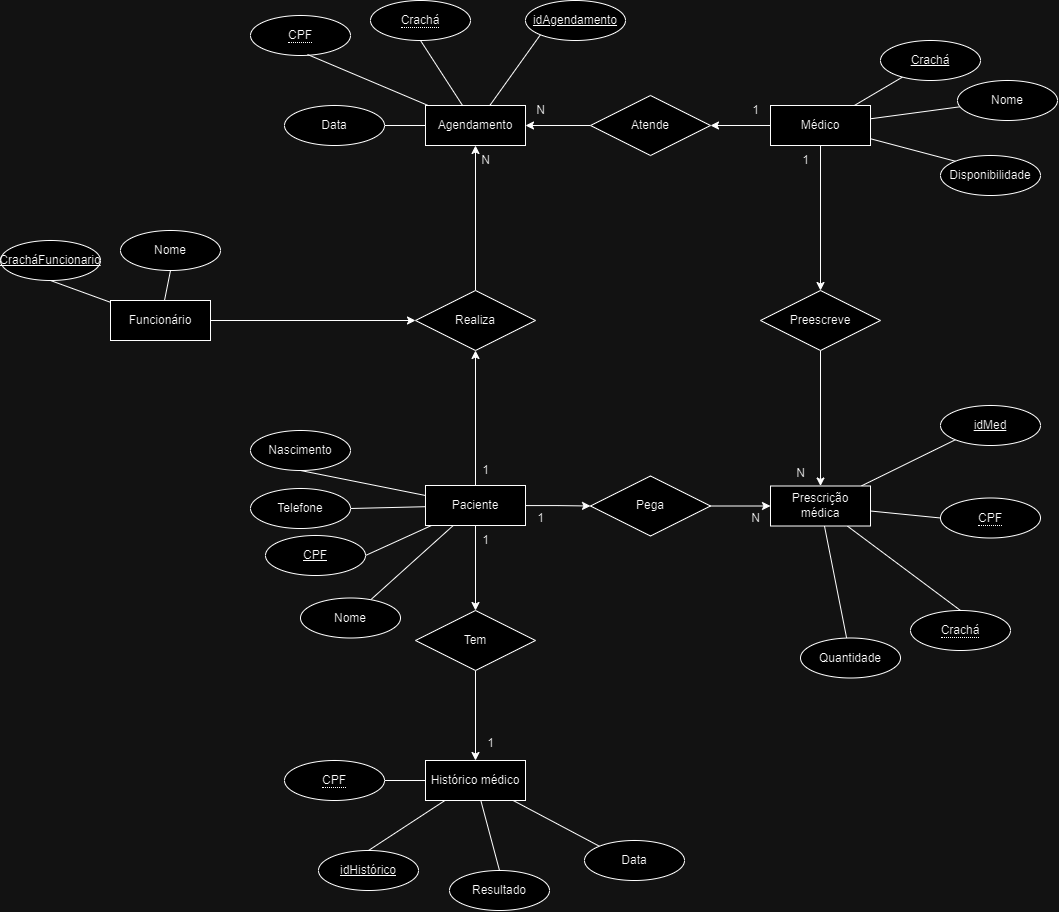

The diagram above was exported from draw.io. Its source (the exported page's mxGraphModel, read from the mxfile embedded in the PNG):
<mxGraphModel dx="2970" dy="1174" grid="1" gridSize="10" guides="1" tooltips="1" connect="1" arrows="1" fold="1" page="1" pageScale="1" pageWidth="827" pageHeight="1169" math="0" shadow="0">
  <root>
    <mxCell id="0" />
    <mxCell id="1" parent="0" />
    <mxCell id="3Z5NbrGMnALxc5nhKosR-54" style="rounded=0;orthogonalLoop=1;jettySize=auto;html=1;entryX=1;entryY=0.5;entryDx=0;entryDy=0;endArrow=none;endFill=0;" edge="1" parent="1" source="3Z5NbrGMnALxc5nhKosR-2" target="3Z5NbrGMnALxc5nhKosR-34">
      <mxGeometry relative="1" as="geometry" />
    </mxCell>
    <mxCell id="3Z5NbrGMnALxc5nhKosR-56" style="rounded=0;orthogonalLoop=1;jettySize=auto;html=1;entryX=0.5;entryY=1;entryDx=0;entryDy=0;endArrow=none;endFill=0;" edge="1" parent="1" source="3Z5NbrGMnALxc5nhKosR-2" target="3Z5NbrGMnALxc5nhKosR-32">
      <mxGeometry relative="1" as="geometry" />
    </mxCell>
    <mxCell id="3Z5NbrGMnALxc5nhKosR-57" style="rounded=0;orthogonalLoop=1;jettySize=auto;html=1;entryX=0;entryY=1;entryDx=0;entryDy=0;endArrow=none;endFill=0;" edge="1" parent="1" source="3Z5NbrGMnALxc5nhKosR-2" target="3Z5NbrGMnALxc5nhKosR-35">
      <mxGeometry relative="1" as="geometry" />
    </mxCell>
    <mxCell id="3Z5NbrGMnALxc5nhKosR-2" value="Agendamento" style="whiteSpace=wrap;html=1;align=center;" vertex="1" parent="1">
      <mxGeometry x="195" y="115" width="100" height="40" as="geometry" />
    </mxCell>
    <mxCell id="3Z5NbrGMnALxc5nhKosR-49" style="rounded=0;orthogonalLoop=1;jettySize=auto;html=1;entryX=1;entryY=0.5;entryDx=0;entryDy=0;endArrow=none;endFill=0;" edge="1" parent="1" source="3Z5NbrGMnALxc5nhKosR-3" target="3Z5NbrGMnALxc5nhKosR-19">
      <mxGeometry relative="1" as="geometry" />
    </mxCell>
    <mxCell id="3Z5NbrGMnALxc5nhKosR-50" style="rounded=0;orthogonalLoop=1;jettySize=auto;html=1;entryX=0;entryY=0;entryDx=0;entryDy=0;endArrow=none;endFill=0;" edge="1" parent="1" source="3Z5NbrGMnALxc5nhKosR-3" target="3Z5NbrGMnALxc5nhKosR-22">
      <mxGeometry relative="1" as="geometry" />
    </mxCell>
    <mxCell id="3Z5NbrGMnALxc5nhKosR-51" style="rounded=0;orthogonalLoop=1;jettySize=auto;html=1;entryX=0.5;entryY=0;entryDx=0;entryDy=0;endArrow=none;endFill=0;" edge="1" parent="1" source="3Z5NbrGMnALxc5nhKosR-3" target="3Z5NbrGMnALxc5nhKosR-24">
      <mxGeometry relative="1" as="geometry" />
    </mxCell>
    <mxCell id="3Z5NbrGMnALxc5nhKosR-52" style="rounded=0;orthogonalLoop=1;jettySize=auto;html=1;entryX=0.5;entryY=0;entryDx=0;entryDy=0;endArrow=none;endFill=0;" edge="1" parent="1" source="3Z5NbrGMnALxc5nhKosR-3" target="3Z5NbrGMnALxc5nhKosR-37">
      <mxGeometry relative="1" as="geometry" />
    </mxCell>
    <mxCell id="3Z5NbrGMnALxc5nhKosR-3" value="Histórico médico" style="whiteSpace=wrap;html=1;align=center;" vertex="1" parent="1">
      <mxGeometry x="195" y="770" width="100" height="40" as="geometry" />
    </mxCell>
    <mxCell id="3Z5NbrGMnALxc5nhKosR-45" style="rounded=0;orthogonalLoop=1;jettySize=auto;html=1;entryX=0;entryY=1;entryDx=0;entryDy=0;endArrow=none;endFill=0;" edge="1" parent="1" source="3Z5NbrGMnALxc5nhKosR-4" target="3Z5NbrGMnALxc5nhKosR-36">
      <mxGeometry relative="1" as="geometry" />
    </mxCell>
    <mxCell id="3Z5NbrGMnALxc5nhKosR-46" style="rounded=0;orthogonalLoop=1;jettySize=auto;html=1;endArrow=none;endFill=0;" edge="1" parent="1" source="3Z5NbrGMnALxc5nhKosR-4" target="3Z5NbrGMnALxc5nhKosR-27">
      <mxGeometry relative="1" as="geometry" />
    </mxCell>
    <mxCell id="3Z5NbrGMnALxc5nhKosR-47" style="rounded=0;orthogonalLoop=1;jettySize=auto;html=1;endArrow=none;endFill=0;entryX=0.5;entryY=0;entryDx=0;entryDy=0;" edge="1" parent="1" source="3Z5NbrGMnALxc5nhKosR-4" target="3Z5NbrGMnALxc5nhKosR-93">
      <mxGeometry relative="1" as="geometry">
        <mxPoint x="709.1416169835079" y="619.3234090856283" as="targetPoint" />
      </mxGeometry>
    </mxCell>
    <mxCell id="3Z5NbrGMnALxc5nhKosR-48" style="rounded=0;orthogonalLoop=1;jettySize=auto;html=1;entryX=0;entryY=0.5;entryDx=0;entryDy=0;endArrow=none;endFill=0;" edge="1" parent="1" source="3Z5NbrGMnALxc5nhKosR-4" target="3Z5NbrGMnALxc5nhKosR-28">
      <mxGeometry relative="1" as="geometry" />
    </mxCell>
    <mxCell id="3Z5NbrGMnALxc5nhKosR-4" value="Prescrição médica" style="whiteSpace=wrap;html=1;align=center;" vertex="1" parent="1">
      <mxGeometry x="540" y="495.5" width="100" height="40" as="geometry" />
    </mxCell>
    <mxCell id="3Z5NbrGMnALxc5nhKosR-6" style="rounded=0;orthogonalLoop=1;jettySize=auto;html=1;endArrow=none;endFill=0;" edge="1" parent="1" source="3Z5NbrGMnALxc5nhKosR-5" target="3Z5NbrGMnALxc5nhKosR-8">
      <mxGeometry relative="1" as="geometry">
        <mxPoint x="760" y="130" as="targetPoint" />
      </mxGeometry>
    </mxCell>
    <mxCell id="3Z5NbrGMnALxc5nhKosR-9" style="rounded=0;orthogonalLoop=1;jettySize=auto;html=1;endArrow=none;endFill=0;" edge="1" parent="1" source="3Z5NbrGMnALxc5nhKosR-5" target="3Z5NbrGMnALxc5nhKosR-10">
      <mxGeometry relative="1" as="geometry">
        <mxPoint x="750" y="210" as="targetPoint" />
      </mxGeometry>
    </mxCell>
    <mxCell id="3Z5NbrGMnALxc5nhKosR-13" style="rounded=0;orthogonalLoop=1;jettySize=auto;html=1;entryX=0;entryY=0;entryDx=0;entryDy=0;endArrow=none;endFill=0;" edge="1" parent="1" source="3Z5NbrGMnALxc5nhKosR-5" target="3Z5NbrGMnALxc5nhKosR-11">
      <mxGeometry relative="1" as="geometry" />
    </mxCell>
    <mxCell id="3Z5NbrGMnALxc5nhKosR-73" style="edgeStyle=orthogonalEdgeStyle;rounded=0;orthogonalLoop=1;jettySize=auto;html=1;entryX=1;entryY=0.5;entryDx=0;entryDy=0;" edge="1" parent="1" source="3Z5NbrGMnALxc5nhKosR-5" target="3Z5NbrGMnALxc5nhKosR-70">
      <mxGeometry relative="1" as="geometry" />
    </mxCell>
    <mxCell id="3Z5NbrGMnALxc5nhKosR-77" style="edgeStyle=orthogonalEdgeStyle;rounded=0;orthogonalLoop=1;jettySize=auto;html=1;entryX=0.5;entryY=0;entryDx=0;entryDy=0;" edge="1" parent="1" source="3Z5NbrGMnALxc5nhKosR-5" target="3Z5NbrGMnALxc5nhKosR-76">
      <mxGeometry relative="1" as="geometry" />
    </mxCell>
    <mxCell id="3Z5NbrGMnALxc5nhKosR-5" value="Médico" style="whiteSpace=wrap;html=1;align=center;" vertex="1" parent="1">
      <mxGeometry x="540" y="115" width="100" height="40" as="geometry" />
    </mxCell>
    <mxCell id="3Z5NbrGMnALxc5nhKosR-8" value="Crachá" style="ellipse;whiteSpace=wrap;html=1;align=center;fontStyle=4;" vertex="1" parent="1">
      <mxGeometry x="650" y="50" width="100" height="40" as="geometry" />
    </mxCell>
    <mxCell id="3Z5NbrGMnALxc5nhKosR-10" value="Nome" style="ellipse;whiteSpace=wrap;html=1;align=center;" vertex="1" parent="1">
      <mxGeometry x="727" y="90" width="100" height="40" as="geometry" />
    </mxCell>
    <mxCell id="3Z5NbrGMnALxc5nhKosR-11" value="Disponibilidade" style="ellipse;whiteSpace=wrap;html=1;align=center;" vertex="1" parent="1">
      <mxGeometry x="710" y="165" width="100" height="40" as="geometry" />
    </mxCell>
    <mxCell id="3Z5NbrGMnALxc5nhKosR-39" style="rounded=0;orthogonalLoop=1;jettySize=auto;html=1;entryX=1;entryY=0.5;entryDx=0;entryDy=0;endArrow=none;endFill=0;" edge="1" parent="1" source="3Z5NbrGMnALxc5nhKosR-12" target="3Z5NbrGMnALxc5nhKosR-18">
      <mxGeometry relative="1" as="geometry" />
    </mxCell>
    <mxCell id="3Z5NbrGMnALxc5nhKosR-40" style="rounded=0;orthogonalLoop=1;jettySize=auto;html=1;endArrow=none;endFill=0;" edge="1" parent="1" source="3Z5NbrGMnALxc5nhKosR-12" target="3Z5NbrGMnALxc5nhKosR-14">
      <mxGeometry relative="1" as="geometry" />
    </mxCell>
    <mxCell id="3Z5NbrGMnALxc5nhKosR-41" style="rounded=0;orthogonalLoop=1;jettySize=auto;html=1;entryX=1;entryY=0.5;entryDx=0;entryDy=0;endArrow=none;endFill=0;" edge="1" parent="1" source="3Z5NbrGMnALxc5nhKosR-12" target="3Z5NbrGMnALxc5nhKosR-15">
      <mxGeometry relative="1" as="geometry" />
    </mxCell>
    <mxCell id="3Z5NbrGMnALxc5nhKosR-42" style="rounded=0;orthogonalLoop=1;jettySize=auto;html=1;entryX=0.5;entryY=1;entryDx=0;entryDy=0;endArrow=none;endFill=0;" edge="1" parent="1" source="3Z5NbrGMnALxc5nhKosR-12" target="3Z5NbrGMnALxc5nhKosR-16">
      <mxGeometry relative="1" as="geometry" />
    </mxCell>
    <mxCell id="3Z5NbrGMnALxc5nhKosR-61" style="edgeStyle=orthogonalEdgeStyle;rounded=0;orthogonalLoop=1;jettySize=auto;html=1;entryX=0.5;entryY=1;entryDx=0;entryDy=0;" edge="1" parent="1" source="3Z5NbrGMnALxc5nhKosR-12" target="3Z5NbrGMnALxc5nhKosR-60">
      <mxGeometry relative="1" as="geometry" />
    </mxCell>
    <mxCell id="3Z5NbrGMnALxc5nhKosR-66" style="edgeStyle=orthogonalEdgeStyle;rounded=0;orthogonalLoop=1;jettySize=auto;html=1;entryX=0.5;entryY=0;entryDx=0;entryDy=0;" edge="1" parent="1" source="3Z5NbrGMnALxc5nhKosR-12" target="3Z5NbrGMnALxc5nhKosR-65">
      <mxGeometry relative="1" as="geometry" />
    </mxCell>
    <mxCell id="3Z5NbrGMnALxc5nhKosR-84" style="edgeStyle=orthogonalEdgeStyle;rounded=0;orthogonalLoop=1;jettySize=auto;html=1;entryX=0;entryY=0.5;entryDx=0;entryDy=0;" edge="1" parent="1" source="3Z5NbrGMnALxc5nhKosR-12" target="3Z5NbrGMnALxc5nhKosR-80">
      <mxGeometry relative="1" as="geometry" />
    </mxCell>
    <mxCell id="3Z5NbrGMnALxc5nhKosR-12" value="Paciente" style="whiteSpace=wrap;html=1;align=center;" vertex="1" parent="1">
      <mxGeometry x="195" y="495" width="100" height="40" as="geometry" />
    </mxCell>
    <mxCell id="3Z5NbrGMnALxc5nhKosR-14" value="Nome" style="ellipse;whiteSpace=wrap;html=1;align=center;" vertex="1" parent="1">
      <mxGeometry x="70" y="607.5" width="100" height="40" as="geometry" />
    </mxCell>
    <mxCell id="3Z5NbrGMnALxc5nhKosR-15" value="Telefone" style="ellipse;whiteSpace=wrap;html=1;align=center;" vertex="1" parent="1">
      <mxGeometry x="20" y="498" width="100" height="40" as="geometry" />
    </mxCell>
    <mxCell id="3Z5NbrGMnALxc5nhKosR-16" value="Nascimento" style="ellipse;whiteSpace=wrap;html=1;align=center;" vertex="1" parent="1">
      <mxGeometry x="20" y="440" width="100" height="40" as="geometry" />
    </mxCell>
    <mxCell id="3Z5NbrGMnALxc5nhKosR-18" value="CPF" style="ellipse;whiteSpace=wrap;html=1;align=center;fontStyle=4;" vertex="1" parent="1">
      <mxGeometry x="35" y="545" width="100" height="40" as="geometry" />
    </mxCell>
    <mxCell id="3Z5NbrGMnALxc5nhKosR-19" value="&lt;span style=&quot;border-bottom: 1px dotted&quot;&gt;CPF&lt;/span&gt;" style="ellipse;whiteSpace=wrap;html=1;align=center;" vertex="1" parent="1">
      <mxGeometry x="54" y="770" width="100" height="40" as="geometry" />
    </mxCell>
    <mxCell id="3Z5NbrGMnALxc5nhKosR-22" value="Data" style="ellipse;whiteSpace=wrap;html=1;align=center;" vertex="1" parent="1">
      <mxGeometry x="354" y="850" width="100" height="40" as="geometry" />
    </mxCell>
    <mxCell id="3Z5NbrGMnALxc5nhKosR-24" value="Resultado" style="ellipse;whiteSpace=wrap;html=1;align=center;" vertex="1" parent="1">
      <mxGeometry x="219" y="880" width="100" height="40" as="geometry" />
    </mxCell>
    <mxCell id="3Z5NbrGMnALxc5nhKosR-27" value="Quantidade" style="ellipse;whiteSpace=wrap;html=1;align=center;" vertex="1" parent="1">
      <mxGeometry x="570" y="647.5" width="100" height="40" as="geometry" />
    </mxCell>
    <mxCell id="3Z5NbrGMnALxc5nhKosR-28" value="&lt;span style=&quot;border-bottom: 1px dotted&quot;&gt;CPF&lt;/span&gt;" style="ellipse;whiteSpace=wrap;html=1;align=center;" vertex="1" parent="1">
      <mxGeometry x="710" y="507.5" width="100" height="40" as="geometry" />
    </mxCell>
    <mxCell id="3Z5NbrGMnALxc5nhKosR-31" value="&lt;span style=&quot;border-bottom: 1px dotted&quot;&gt;CPF&lt;/span&gt;" style="ellipse;whiteSpace=wrap;html=1;align=center;" vertex="1" parent="1">
      <mxGeometry x="20" y="25" width="100" height="40" as="geometry" />
    </mxCell>
    <mxCell id="3Z5NbrGMnALxc5nhKosR-32" value="&lt;span style=&quot;border-bottom: 1px dotted&quot;&gt;Crachá&lt;/span&gt;" style="ellipse;whiteSpace=wrap;html=1;align=center;" vertex="1" parent="1">
      <mxGeometry x="140" y="10" width="100" height="40" as="geometry" />
    </mxCell>
    <mxCell id="3Z5NbrGMnALxc5nhKosR-34" value="Data" style="ellipse;whiteSpace=wrap;html=1;align=center;" vertex="1" parent="1">
      <mxGeometry x="54" y="115" width="100" height="40" as="geometry" />
    </mxCell>
    <mxCell id="3Z5NbrGMnALxc5nhKosR-35" value="idAgendamento" style="ellipse;whiteSpace=wrap;html=1;align=center;fontStyle=4;" vertex="1" parent="1">
      <mxGeometry x="295" y="10" width="100" height="40" as="geometry" />
    </mxCell>
    <mxCell id="3Z5NbrGMnALxc5nhKosR-36" value="idMed" style="ellipse;whiteSpace=wrap;html=1;align=center;fontStyle=4;" vertex="1" parent="1">
      <mxGeometry x="710" y="415" width="100" height="40" as="geometry" />
    </mxCell>
    <mxCell id="3Z5NbrGMnALxc5nhKosR-37" value="idHistórico" style="ellipse;whiteSpace=wrap;html=1;align=center;fontStyle=4;" vertex="1" parent="1">
      <mxGeometry x="88" y="860" width="100" height="40" as="geometry" />
    </mxCell>
    <mxCell id="3Z5NbrGMnALxc5nhKosR-55" style="rounded=0;orthogonalLoop=1;jettySize=auto;html=1;entryX=0.57;entryY=0.975;entryDx=0;entryDy=0;entryPerimeter=0;endArrow=none;endFill=0;" edge="1" parent="1" source="3Z5NbrGMnALxc5nhKosR-2" target="3Z5NbrGMnALxc5nhKosR-31">
      <mxGeometry relative="1" as="geometry" />
    </mxCell>
    <mxCell id="3Z5NbrGMnALxc5nhKosR-62" style="edgeStyle=orthogonalEdgeStyle;rounded=0;orthogonalLoop=1;jettySize=auto;html=1;entryX=0.5;entryY=1;entryDx=0;entryDy=0;" edge="1" parent="1" source="3Z5NbrGMnALxc5nhKosR-60" target="3Z5NbrGMnALxc5nhKosR-2">
      <mxGeometry relative="1" as="geometry" />
    </mxCell>
    <mxCell id="3Z5NbrGMnALxc5nhKosR-60" value="Realiza" style="shape=rhombus;perimeter=rhombusPerimeter;whiteSpace=wrap;html=1;align=center;" vertex="1" parent="1">
      <mxGeometry x="185" y="300" width="120" height="60" as="geometry" />
    </mxCell>
    <mxCell id="3Z5NbrGMnALxc5nhKosR-67" style="edgeStyle=orthogonalEdgeStyle;rounded=0;orthogonalLoop=1;jettySize=auto;html=1;entryX=0.5;entryY=0;entryDx=0;entryDy=0;" edge="1" parent="1" source="3Z5NbrGMnALxc5nhKosR-65" target="3Z5NbrGMnALxc5nhKosR-3">
      <mxGeometry relative="1" as="geometry" />
    </mxCell>
    <mxCell id="3Z5NbrGMnALxc5nhKosR-65" value="Tem" style="shape=rhombus;perimeter=rhombusPerimeter;whiteSpace=wrap;html=1;align=center;" vertex="1" parent="1">
      <mxGeometry x="185" y="620" width="120" height="60" as="geometry" />
    </mxCell>
    <mxCell id="3Z5NbrGMnALxc5nhKosR-74" style="edgeStyle=orthogonalEdgeStyle;rounded=0;orthogonalLoop=1;jettySize=auto;html=1;entryX=1;entryY=0.5;entryDx=0;entryDy=0;" edge="1" parent="1" source="3Z5NbrGMnALxc5nhKosR-70" target="3Z5NbrGMnALxc5nhKosR-2">
      <mxGeometry relative="1" as="geometry" />
    </mxCell>
    <mxCell id="3Z5NbrGMnALxc5nhKosR-70" value="Atende" style="shape=rhombus;perimeter=rhombusPerimeter;whiteSpace=wrap;html=1;align=center;" vertex="1" parent="1">
      <mxGeometry x="360" y="105" width="120" height="60" as="geometry" />
    </mxCell>
    <mxCell id="3Z5NbrGMnALxc5nhKosR-78" style="edgeStyle=orthogonalEdgeStyle;rounded=0;orthogonalLoop=1;jettySize=auto;html=1;entryX=0.5;entryY=0;entryDx=0;entryDy=0;" edge="1" parent="1" source="3Z5NbrGMnALxc5nhKosR-76" target="3Z5NbrGMnALxc5nhKosR-4">
      <mxGeometry relative="1" as="geometry" />
    </mxCell>
    <mxCell id="3Z5NbrGMnALxc5nhKosR-76" value="Preescreve" style="shape=rhombus;perimeter=rhombusPerimeter;whiteSpace=wrap;html=1;align=center;" vertex="1" parent="1">
      <mxGeometry x="530" y="300" width="120" height="60" as="geometry" />
    </mxCell>
    <mxCell id="3Z5NbrGMnALxc5nhKosR-85" style="edgeStyle=orthogonalEdgeStyle;rounded=0;orthogonalLoop=1;jettySize=auto;html=1;entryX=0;entryY=0.5;entryDx=0;entryDy=0;" edge="1" parent="1" source="3Z5NbrGMnALxc5nhKosR-80" target="3Z5NbrGMnALxc5nhKosR-4">
      <mxGeometry relative="1" as="geometry" />
    </mxCell>
    <mxCell id="3Z5NbrGMnALxc5nhKosR-80" value="Pega" style="shape=rhombus;perimeter=rhombusPerimeter;whiteSpace=wrap;html=1;align=center;" vertex="1" parent="1">
      <mxGeometry x="360" y="485.5" width="120" height="60" as="geometry" />
    </mxCell>
    <mxCell id="3Z5NbrGMnALxc5nhKosR-81" value="1" style="text;html=1;align=center;verticalAlign=middle;resizable=0;points=[];autosize=1;strokeColor=none;fillColor=none;" vertex="1" parent="1">
      <mxGeometry x="510" y="105" width="30" height="30" as="geometry" />
    </mxCell>
    <mxCell id="3Z5NbrGMnALxc5nhKosR-82" value="N" style="text;html=1;align=center;verticalAlign=middle;resizable=0;points=[];autosize=1;strokeColor=none;fillColor=none;" vertex="1" parent="1">
      <mxGeometry x="295" y="105" width="30" height="30" as="geometry" />
    </mxCell>
    <mxCell id="3Z5NbrGMnALxc5nhKosR-83" value="1" style="text;html=1;align=center;verticalAlign=middle;resizable=0;points=[];autosize=1;strokeColor=none;fillColor=none;" vertex="1" parent="1">
      <mxGeometry x="240" y="465.5" width="30" height="30" as="geometry" />
    </mxCell>
    <mxCell id="3Z5NbrGMnALxc5nhKosR-86" value="N" style="text;html=1;align=center;verticalAlign=middle;resizable=0;points=[];autosize=1;strokeColor=none;fillColor=none;" vertex="1" parent="1">
      <mxGeometry x="240" y="155" width="30" height="30" as="geometry" />
    </mxCell>
    <mxCell id="3Z5NbrGMnALxc5nhKosR-87" value="1" style="text;html=1;align=center;verticalAlign=middle;resizable=0;points=[];autosize=1;strokeColor=none;fillColor=none;" vertex="1" parent="1">
      <mxGeometry x="295" y="512.5" width="30" height="30" as="geometry" />
    </mxCell>
    <mxCell id="3Z5NbrGMnALxc5nhKosR-88" value="N" style="text;html=1;align=center;verticalAlign=middle;resizable=0;points=[];autosize=1;strokeColor=none;fillColor=none;" vertex="1" parent="1">
      <mxGeometry x="510" y="512.5" width="30" height="30" as="geometry" />
    </mxCell>
    <mxCell id="3Z5NbrGMnALxc5nhKosR-89" value="1" style="text;html=1;align=center;verticalAlign=middle;resizable=0;points=[];autosize=1;strokeColor=none;fillColor=none;" vertex="1" parent="1">
      <mxGeometry x="240" y="535" width="30" height="30" as="geometry" />
    </mxCell>
    <mxCell id="3Z5NbrGMnALxc5nhKosR-90" value="1" style="text;html=1;align=center;verticalAlign=middle;resizable=0;points=[];autosize=1;strokeColor=none;fillColor=none;" vertex="1" parent="1">
      <mxGeometry x="245" y="738" width="30" height="30" as="geometry" />
    </mxCell>
    <mxCell id="3Z5NbrGMnALxc5nhKosR-91" value="1" style="text;html=1;align=center;verticalAlign=middle;resizable=0;points=[];autosize=1;strokeColor=none;fillColor=none;" vertex="1" parent="1">
      <mxGeometry x="560" y="155" width="30" height="30" as="geometry" />
    </mxCell>
    <mxCell id="3Z5NbrGMnALxc5nhKosR-92" value="N" style="text;html=1;align=center;verticalAlign=middle;resizable=0;points=[];autosize=1;strokeColor=none;fillColor=none;" vertex="1" parent="1">
      <mxGeometry x="555" y="468" width="30" height="30" as="geometry" />
    </mxCell>
    <mxCell id="3Z5NbrGMnALxc5nhKosR-93" value="&lt;span style=&quot;border-bottom: 1px dotted&quot;&gt;Crachá&lt;/span&gt;" style="ellipse;whiteSpace=wrap;html=1;align=center;" vertex="1" parent="1">
      <mxGeometry x="680" y="620" width="100" height="40" as="geometry" />
    </mxCell>
    <mxCell id="3Z5NbrGMnALxc5nhKosR-98" style="rounded=0;orthogonalLoop=1;jettySize=auto;html=1;entryX=0.5;entryY=1;entryDx=0;entryDy=0;endArrow=none;endFill=0;" edge="1" parent="1" source="3Z5NbrGMnALxc5nhKosR-94" target="3Z5NbrGMnALxc5nhKosR-95">
      <mxGeometry relative="1" as="geometry" />
    </mxCell>
    <mxCell id="3Z5NbrGMnALxc5nhKosR-99" style="rounded=0;orthogonalLoop=1;jettySize=auto;html=1;entryX=0.5;entryY=1;entryDx=0;entryDy=0;endArrow=none;endFill=0;" edge="1" parent="1" source="3Z5NbrGMnALxc5nhKosR-94" target="3Z5NbrGMnALxc5nhKosR-97">
      <mxGeometry relative="1" as="geometry" />
    </mxCell>
    <mxCell id="3Z5NbrGMnALxc5nhKosR-100" style="edgeStyle=orthogonalEdgeStyle;rounded=0;orthogonalLoop=1;jettySize=auto;html=1;entryX=0;entryY=0.5;entryDx=0;entryDy=0;" edge="1" parent="1" source="3Z5NbrGMnALxc5nhKosR-94" target="3Z5NbrGMnALxc5nhKosR-60">
      <mxGeometry relative="1" as="geometry" />
    </mxCell>
    <mxCell id="3Z5NbrGMnALxc5nhKosR-94" value="Funcionário" style="whiteSpace=wrap;html=1;align=center;" vertex="1" parent="1">
      <mxGeometry x="-120" y="310" width="100" height="40" as="geometry" />
    </mxCell>
    <mxCell id="3Z5NbrGMnALxc5nhKosR-95" value="Nome" style="ellipse;whiteSpace=wrap;html=1;align=center;" vertex="1" parent="1">
      <mxGeometry x="-110" y="240" width="100" height="40" as="geometry" />
    </mxCell>
    <mxCell id="3Z5NbrGMnALxc5nhKosR-97" value="CracháFuncionario" style="ellipse;whiteSpace=wrap;html=1;align=center;fontStyle=4;" vertex="1" parent="1">
      <mxGeometry x="-230" y="250" width="100" height="40" as="geometry" />
    </mxCell>
  </root>
</mxGraphModel>